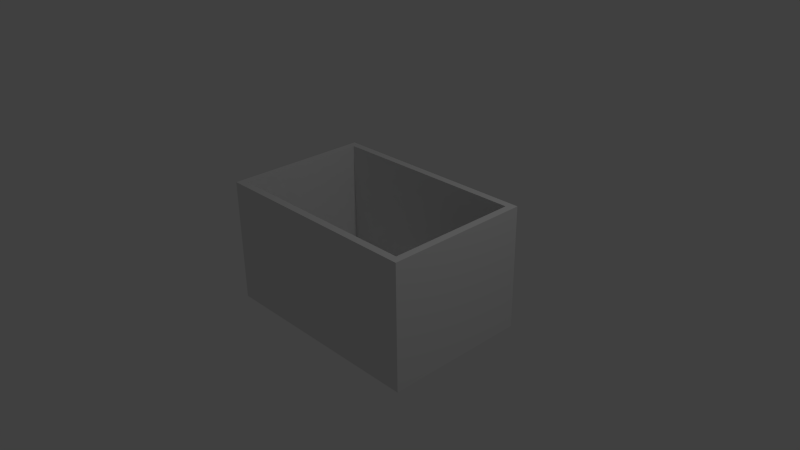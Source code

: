 # Source: test.blend  (saved by Blender 2.73.0; exported with 4.5.12 LTS)
import bpy
from mathutils import Matrix  # noqa: F401  (used for matrix-valued properties, if any)

bpy.ops.wm.read_factory_settings(use_empty=True)
scene = bpy.context.scene
scene.name = 'Scene'

# ---- collections
col_collection_1 = bpy.data.collections.new('Collection 1'); scene.collection.children.link(col_collection_1)

# ---- materials (node trees are filled in below, after node groups)
mat_material = bpy.data.materials.new('Material')
mat_material.alpha_threshold = 0.0
mat_material.use_transparent_shadow = False
mat_material.roughness = 0.5
mat_material.line_color = (0.0, 0.0, 0.0, 1.0)

# ---- material node trees

# ---- world
world_world = bpy.data.worlds.new('World'); scene.world = world_world
world_world.color = (0.05088, 0.05088, 0.05088)
world_world.use_sun_shadow = False
world_world.sun_shadow_jitter_overblur = 0.0
world_world.cycles.sampling_method = 'MANUAL'
world_world.cycles.sample_map_resolution = 256

# ---- cameras
cam_camera = bpy.data.cameras.new('Camera')
cam_camera.clip_end = 100.0
cam_camera.lens = 35.0
cam_camera.sensor_width = 32.0
cam_camera.sensor_height = 18.0
cam_camera.ortho_scale = 7.314
cam_camera.dof.focus_distance = 0.0
cam_camera.dof.aperture_fstop = 128.0

# ---- lights
light_lamp = bpy.data.lights.new('Lamp', 'POINT')
light_lamp.transmission_factor = 0.0
light_lamp.cutoff_distance = 30.0
light_lamp.energy = 100.0
light_lamp.shadow_buffer_clip_start = 1.001
light_lamp.shadow_soft_size = 0.1
light_lamp.shadow_maximum_resolution = 0.006
light_lamp.use_absolute_resolution = True
light_lamp.cycles.use_multiple_importance_sampling = False

# ---- meshes
me_cube = bpy.data.meshes.new('Cube')
me_cube.from_pydata([(1.0, 1.0, -1.0), (1.0, -1.0, -1.0), (-1.0, -1.0, -1.0), (-1.0, 1.0, -1.0), (1.0, 1.0, 1.0), (-1.0, 1.0, 1.0), (1.0, -1.0, 1.0), (-1.0, -1.0, 1.0), (-0.9333, -0.9, 1.0), (0.9333, 0.9, 1.0), (0.9333, -0.9, 1.0), (-0.9333, 0.9, 1.0), (-0.9333, -0.9, -0.75), (-0.9333, 0.9, -0.75), (0.9333, 0.9, -0.75), (0.9333, -0.9, -0.75)], [], [(0, 1, 2, 3), (4, 0, 3, 5), (0, 4, 6, 1), (1, 6, 7, 2), (2, 7, 5, 3), (8, 7, 6, 4, 9, 10), (8, 11, 9, 4, 5, 7), (11, 8, 12, 13), (9, 11, 13, 14), (12, 15, 14, 13), (8, 10, 15, 12), (10, 9, 14, 15)])
me_cube.materials.append(mat_material)
me_cube.use_remesh_preserve_volume = False
me_cube.use_remesh_preserve_attributes = False
me_cube.use_mirror_vertex_groups = False
me_cube.update()

# ---- objects
ob_cube = bpy.data.objects.new('Cube', me_cube)
ob_lamp = bpy.data.objects.new('Lamp', light_lamp)
ob_camera = bpy.data.objects.new('Camera', cam_camera)

# ---- transforms, parenting, visibility, modifiers, constraints
ob_cube.location = (0.0, 0.0, 0.0)
ob_cube.scale = (1.5, 1.0, 0.85)
ob_cube.lock_rotations_4d = False
ob_cube.empty_display_type = 'ARROWS'
ob_cube.lineart.crease_threshold = 0.0
ob_lamp.location = (4.076, 1.005, 5.904)
ob_lamp.rotation_euler = (0.6503, 0.05522, 1.866)
ob_lamp.lock_rotations_4d = False
ob_lamp.empty_display_type = 'ARROWS'
ob_lamp.color = (0.0, 0.0, 0.0, 0.0)
ob_lamp.lineart.crease_threshold = 0.0
ob_camera.location = (7.481, -6.508, 5.344)
ob_camera.rotation_euler = (1.109, 0.01082, 0.8149)
ob_camera.lock_rotations_4d = False
ob_camera.empty_display_type = 'ARROWS'
ob_camera.color = (0.0, 0.0, 0.0, 0.0)
ob_camera.display_type = 'WIRE'
ob_camera.lineart.crease_threshold = 0.0

# ---- collection membership
col_collection_1.objects.link(ob_cube)
col_collection_1.objects.link(ob_lamp)
col_collection_1.objects.link(ob_camera)

# ---- scene / render settings (as saved in the file)
scene.camera = ob_camera
scene.frame_start = 1; scene.frame_end = 250; scene.frame_set(1)
scene.render.engine = 'BLENDER_EEVEE_NEXT'
scene.render.resolution_percentage = 50
scene.render.dither_intensity = 0.0
scene.cycles.use_denoising = False
scene.cycles.samples = 10
scene.cycles.sampling_pattern = 'TABULATED_SOBOL'
scene.cycles.light_sampling_threshold = 0.0
scene.cycles.use_adaptive_sampling = False
scene.cycles.use_light_tree = False
scene.cycles.blur_glossy = 0.0
scene.cycles.pixel_filter_type = 'GAUSSIAN'
scene.cycles.sample_clamp_indirect = 0.0
scene.view_settings.view_transform = 'Standard'
bpy.context.view_layer.update()

